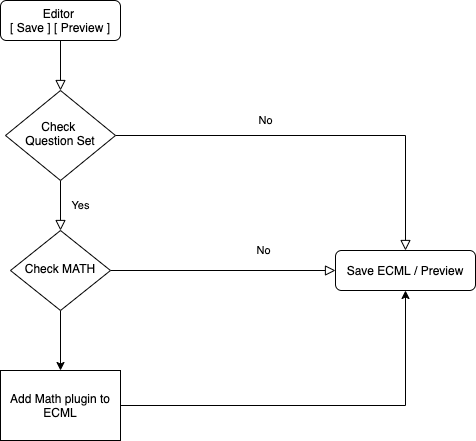

The diagram above was exported from draw.io. Its source (the exported page's mxGraphModel, read from the mxfile embedded in the PNG):
<mxGraphModel dx="706" dy="565" grid="1" gridSize="10" guides="1" tooltips="1" connect="1" arrows="1" fold="1" page="1" pageScale="1" pageWidth="827" pageHeight="1169" math="0" shadow="0">
  <root>
    <mxCell id="WIyWlLk6GJQsqaUBKTNV-0" />
    <mxCell id="WIyWlLk6GJQsqaUBKTNV-1" parent="WIyWlLk6GJQsqaUBKTNV-0" />
    <mxCell id="WIyWlLk6GJQsqaUBKTNV-2" value="" style="rounded=0;html=1;jettySize=auto;orthogonalLoop=1;fontSize=11;endArrow=block;endFill=0;endSize=8;strokeWidth=1;shadow=0;labelBackgroundColor=none;edgeStyle=orthogonalEdgeStyle;" parent="WIyWlLk6GJQsqaUBKTNV-1" source="WIyWlLk6GJQsqaUBKTNV-3" target="WIyWlLk6GJQsqaUBKTNV-6" edge="1">
      <mxGeometry relative="1" as="geometry" />
    </mxCell>
    <mxCell id="WIyWlLk6GJQsqaUBKTNV-3" value="Editor &lt;br&gt;[ Save ] [ Preview ]" style="rounded=1;whiteSpace=wrap;html=1;fontSize=12;glass=0;strokeWidth=1;shadow=0;fillColor=#ffffff;" parent="WIyWlLk6GJQsqaUBKTNV-1" vertex="1">
      <mxGeometry x="155" y="80" width="120" height="40" as="geometry" />
    </mxCell>
    <mxCell id="WIyWlLk6GJQsqaUBKTNV-4" value="Yes" style="rounded=0;html=1;jettySize=auto;orthogonalLoop=1;fontSize=11;endArrow=block;endFill=0;endSize=8;strokeWidth=1;shadow=0;labelBackgroundColor=none;edgeStyle=orthogonalEdgeStyle;" parent="WIyWlLk6GJQsqaUBKTNV-1" source="WIyWlLk6GJQsqaUBKTNV-6" target="WIyWlLk6GJQsqaUBKTNV-10" edge="1">
      <mxGeometry y="20" relative="1" as="geometry">
        <mxPoint as="offset" />
      </mxGeometry>
    </mxCell>
    <mxCell id="WIyWlLk6GJQsqaUBKTNV-5" value="No" style="edgeStyle=orthogonalEdgeStyle;rounded=0;html=1;jettySize=auto;orthogonalLoop=1;fontSize=11;endArrow=block;endFill=0;endSize=8;strokeWidth=1;shadow=0;labelBackgroundColor=none;" parent="WIyWlLk6GJQsqaUBKTNV-1" source="WIyWlLk6GJQsqaUBKTNV-6" target="WIyWlLk6GJQsqaUBKTNV-7" edge="1">
      <mxGeometry x="-0.2593" y="15" relative="1" as="geometry">
        <mxPoint as="offset" />
      </mxGeometry>
    </mxCell>
    <mxCell id="WIyWlLk6GJQsqaUBKTNV-6" value="Check &lt;br&gt;Question Set" style="rhombus;whiteSpace=wrap;html=1;shadow=0;fontFamily=Helvetica;fontSize=12;align=center;strokeWidth=1;spacing=6;spacingTop=-4;" parent="WIyWlLk6GJQsqaUBKTNV-1" vertex="1">
      <mxGeometry x="160" y="170" width="110" height="90" as="geometry" />
    </mxCell>
    <mxCell id="WIyWlLk6GJQsqaUBKTNV-7" value="Save ECML / Preview" style="rounded=1;whiteSpace=wrap;html=1;fontSize=12;glass=0;strokeWidth=1;shadow=0;" parent="WIyWlLk6GJQsqaUBKTNV-1" vertex="1">
      <mxGeometry x="490" y="330" width="140" height="40" as="geometry" />
    </mxCell>
    <mxCell id="WIyWlLk6GJQsqaUBKTNV-9" value="No" style="edgeStyle=orthogonalEdgeStyle;rounded=0;html=1;jettySize=auto;orthogonalLoop=1;fontSize=11;endArrow=block;endFill=0;endSize=8;strokeWidth=1;shadow=0;labelBackgroundColor=none;entryX=0;entryY=0.5;entryDx=0;entryDy=0;" parent="WIyWlLk6GJQsqaUBKTNV-1" source="WIyWlLk6GJQsqaUBKTNV-10" target="WIyWlLk6GJQsqaUBKTNV-7" edge="1">
      <mxGeometry x="0.3636" y="20" relative="1" as="geometry">
        <mxPoint as="offset" />
        <mxPoint x="320" y="350" as="targetPoint" />
      </mxGeometry>
    </mxCell>
    <mxCell id="HKFels5zae79MeHr_XAg-5" value="" style="edgeStyle=orthogonalEdgeStyle;rounded=0;orthogonalLoop=1;jettySize=auto;html=1;" edge="1" parent="WIyWlLk6GJQsqaUBKTNV-1" source="WIyWlLk6GJQsqaUBKTNV-10" target="WIyWlLk6GJQsqaUBKTNV-11">
      <mxGeometry relative="1" as="geometry" />
    </mxCell>
    <mxCell id="WIyWlLk6GJQsqaUBKTNV-10" value="Check MATH" style="rhombus;whiteSpace=wrap;html=1;shadow=0;fontFamily=Helvetica;fontSize=12;align=center;strokeWidth=1;spacing=6;spacingTop=-4;" parent="WIyWlLk6GJQsqaUBKTNV-1" vertex="1">
      <mxGeometry x="165" y="310" width="100" height="80" as="geometry" />
    </mxCell>
    <mxCell id="HKFels5zae79MeHr_XAg-2" value="" style="edgeStyle=orthogonalEdgeStyle;rounded=0;orthogonalLoop=1;jettySize=auto;html=1;entryX=0.5;entryY=1;entryDx=0;entryDy=0;" edge="1" parent="WIyWlLk6GJQsqaUBKTNV-1" source="WIyWlLk6GJQsqaUBKTNV-11" target="WIyWlLk6GJQsqaUBKTNV-7">
      <mxGeometry relative="1" as="geometry">
        <mxPoint x="320" y="470" as="targetPoint" />
      </mxGeometry>
    </mxCell>
    <mxCell id="WIyWlLk6GJQsqaUBKTNV-11" value="Add Math plugin to ECML" style="rounded=0;whiteSpace=wrap;html=1;fontSize=12;glass=0;strokeWidth=1;shadow=0;" parent="WIyWlLk6GJQsqaUBKTNV-1" vertex="1">
      <mxGeometry x="155" y="450" width="120" height="70" as="geometry" />
    </mxCell>
  </root>
</mxGraphModel>